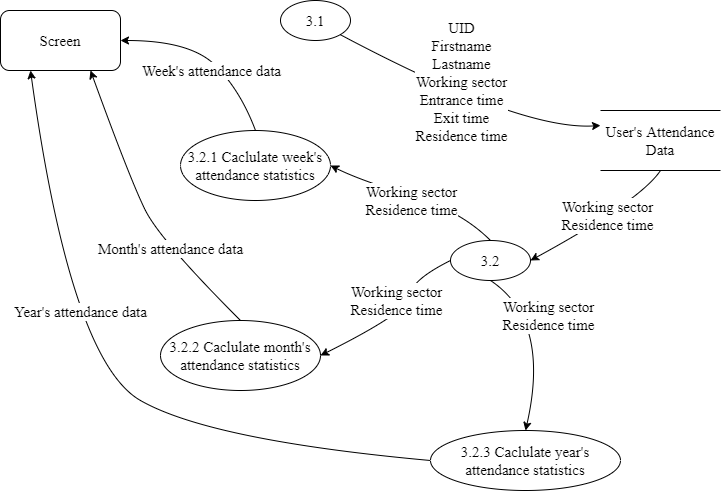

The diagram above was exported from draw.io. Its source (the exported page's mxGraphModel, read from the mxfile embedded in the PNG):
<mxGraphModel dx="1038" dy="649" grid="1" gridSize="10" guides="1" tooltips="1" connect="1" arrows="1" fold="1" page="1" pageScale="1" pageWidth="827" pageHeight="1169" math="0" shadow="0">
  <root>
    <mxCell id="0" />
    <mxCell id="1" parent="0" />
    <mxCell id="D2a95OKzljxfDCXw_Kl4-20" style="edgeStyle=orthogonalEdgeStyle;rounded=0;orthogonalLoop=1;jettySize=auto;html=1;exitX=0.5;exitY=0;exitDx=0;exitDy=0;fontFamily=Times New Roman;fontSize=15;" parent="1" edge="1">
      <mxGeometry relative="1" as="geometry">
        <mxPoint x="410" y="250" as="targetPoint" />
      </mxGeometry>
    </mxCell>
    <mxCell id="D2a95OKzljxfDCXw_Kl4-25" value="Card's informations" style="edgeLabel;html=1;align=center;verticalAlign=middle;resizable=0;points=[];fontSize=15;fontFamily=Times New Roman;" parent="D2a95OKzljxfDCXw_Kl4-20" vertex="1" connectable="0">
      <mxGeometry x="-0.2364" y="1" relative="1" as="geometry">
        <mxPoint y="22" as="offset" />
      </mxGeometry>
    </mxCell>
    <mxCell id="D2a95OKzljxfDCXw_Kl4-11" value="Screen" style="rounded=1;whiteSpace=wrap;html=1;fontFamily=Times New Roman;fontSize=15;" parent="1" vertex="1">
      <mxGeometry x="30" y="40" width="120" height="60" as="geometry" />
    </mxCell>
    <mxCell id="9BydDUy9M2rx86zUnMPT-26" value="User's Attendance&lt;br style=&quot;font-size: 15px;&quot;&gt;Data" style="shape=partialRectangle;whiteSpace=wrap;html=1;left=0;right=0;fillColor=none;fontFamily=Times New Roman;fontSize=15;" parent="1" vertex="1">
      <mxGeometry x="630" y="140" width="120" height="60" as="geometry" />
    </mxCell>
    <mxCell id="QKvb8Jh9y1Y_6Ww8Vgkc-1" value="3.2" style="ellipse;whiteSpace=wrap;html=1;fontFamily=Times New Roman;fontSize=15;" parent="1" vertex="1">
      <mxGeometry x="480" y="270" width="80" height="40" as="geometry" />
    </mxCell>
    <mxCell id="QKvb8Jh9y1Y_6Ww8Vgkc-3" value="" style="curved=1;endArrow=classic;html=1;rounded=0;entryX=1;entryY=0.5;entryDx=0;entryDy=0;exitX=0.5;exitY=1;exitDx=0;exitDy=0;fontFamily=Times New Roman;fontSize=15;" parent="1" source="9BydDUy9M2rx86zUnMPT-26" target="QKvb8Jh9y1Y_6Ww8Vgkc-1" edge="1">
      <mxGeometry width="50" height="50" relative="1" as="geometry">
        <mxPoint x="530" y="250" as="sourcePoint" />
        <mxPoint x="480" y="300" as="targetPoint" />
        <Array as="points">
          <mxPoint x="670" y="230" />
        </Array>
      </mxGeometry>
    </mxCell>
    <mxCell id="SYd0fw5WJzOiytHv63Vz-4" value="Working sector&lt;br style=&quot;font-size: 15px;&quot;&gt;Residence time" style="edgeLabel;html=1;align=center;verticalAlign=middle;resizable=0;points=[];fontSize=15;fontFamily=Times New Roman;" parent="QKvb8Jh9y1Y_6Ww8Vgkc-3" vertex="1" connectable="0">
      <mxGeometry x="0.2842" relative="1" as="geometry">
        <mxPoint x="26" y="-18" as="offset" />
      </mxGeometry>
    </mxCell>
    <mxCell id="QKvb8Jh9y1Y_6Ww8Vgkc-4" value="" style="curved=1;endArrow=classic;html=1;rounded=0;entryX=0;entryY=0.25;entryDx=0;entryDy=0;fontFamily=Times New Roman;fontSize=15;exitX=1;exitY=1;exitDx=0;exitDy=0;" parent="1" source="nZPLw73Ydnirwc6DWiJ2-18" target="9BydDUy9M2rx86zUnMPT-26" edge="1">
      <mxGeometry width="50" height="50" relative="1" as="geometry">
        <mxPoint x="390" y="50" as="sourcePoint" />
        <mxPoint x="560" y="140" as="targetPoint" />
        <Array as="points">
          <mxPoint x="550" y="160" />
        </Array>
      </mxGeometry>
    </mxCell>
    <mxCell id="SYd0fw5WJzOiytHv63Vz-1" value="UID&lt;br style=&quot;font-size: 15px;&quot;&gt;Firstname&lt;br style=&quot;font-size: 15px;&quot;&gt;Lastname&lt;br style=&quot;font-size: 15px;&quot;&gt;Working sector&lt;br style=&quot;font-size: 15px;&quot;&gt;Entrance time&lt;br style=&quot;font-size: 15px;&quot;&gt;Exit time&lt;br style=&quot;font-size: 15px;&quot;&gt;Residence time" style="edgeLabel;html=1;align=center;verticalAlign=middle;resizable=0;points=[];fontSize=15;fontFamily=Times New Roman;" parent="1" vertex="1" connectable="0">
      <mxGeometry x="-0.3555" y="23" relative="1" as="geometry">
        <mxPoint x="490" y="110" as="offset" />
      </mxGeometry>
    </mxCell>
    <mxCell id="nZPLw73Ydnirwc6DWiJ2-1" value="3.2.2 Caclulate month's attendance statistics" style="ellipse;whiteSpace=wrap;html=1;fontFamily=Times New Roman;fontSize=15;" vertex="1" parent="1">
      <mxGeometry x="190" y="350" width="160" height="70" as="geometry" />
    </mxCell>
    <mxCell id="nZPLw73Ydnirwc6DWiJ2-2" value="3.2.1 Caclulate week's attendance statistics" style="ellipse;whiteSpace=wrap;html=1;fontFamily=Times New Roman;fontSize=15;" vertex="1" parent="1">
      <mxGeometry x="210" y="160" width="150" height="70" as="geometry" />
    </mxCell>
    <mxCell id="nZPLw73Ydnirwc6DWiJ2-3" value="3.2.3 Caclulate year's attendance statistics" style="ellipse;whiteSpace=wrap;html=1;fontFamily=Times New Roman;fontSize=15;" vertex="1" parent="1">
      <mxGeometry x="460" y="460" width="190" height="60" as="geometry" />
    </mxCell>
    <mxCell id="nZPLw73Ydnirwc6DWiJ2-4" value="" style="curved=1;endArrow=classic;html=1;rounded=0;entryX=1;entryY=0.5;entryDx=0;entryDy=0;exitX=0.5;exitY=0;exitDx=0;exitDy=0;fontFamily=Times New Roman;fontSize=15;" edge="1" parent="1" source="QKvb8Jh9y1Y_6Ww8Vgkc-1" target="nZPLw73Ydnirwc6DWiJ2-2">
      <mxGeometry width="50" height="50" relative="1" as="geometry">
        <mxPoint x="450" y="220" as="sourcePoint" />
        <mxPoint x="400" y="270" as="targetPoint" />
        <Array as="points">
          <mxPoint x="490" y="240" />
          <mxPoint x="390" y="210" />
        </Array>
      </mxGeometry>
    </mxCell>
    <mxCell id="nZPLw73Ydnirwc6DWiJ2-5" value="" style="curved=1;endArrow=classic;html=1;rounded=0;entryX=1;entryY=0.5;entryDx=0;entryDy=0;exitX=0;exitY=0.5;exitDx=0;exitDy=0;fontFamily=Times New Roman;fontSize=15;" edge="1" parent="1" source="QKvb8Jh9y1Y_6Ww8Vgkc-1" target="nZPLw73Ydnirwc6DWiJ2-1">
      <mxGeometry width="50" height="50" relative="1" as="geometry">
        <mxPoint x="570" y="400" as="sourcePoint" />
        <mxPoint x="410" y="340" as="targetPoint" />
        <Array as="points">
          <mxPoint x="440" y="310" />
          <mxPoint x="440" y="340" />
        </Array>
      </mxGeometry>
    </mxCell>
    <mxCell id="nZPLw73Ydnirwc6DWiJ2-6" value="" style="curved=1;endArrow=classic;html=1;rounded=0;exitX=0.5;exitY=1;exitDx=0;exitDy=0;entryX=0.5;entryY=0;entryDx=0;entryDy=0;fontFamily=Times New Roman;fontSize=15;" edge="1" parent="1" source="QKvb8Jh9y1Y_6Ww8Vgkc-1" target="nZPLw73Ydnirwc6DWiJ2-3">
      <mxGeometry width="50" height="50" relative="1" as="geometry">
        <mxPoint x="610" y="410" as="sourcePoint" />
        <mxPoint x="660" y="360" as="targetPoint" />
        <Array as="points">
          <mxPoint x="580" y="350" />
        </Array>
      </mxGeometry>
    </mxCell>
    <mxCell id="nZPLw73Ydnirwc6DWiJ2-7" value="Working sector&lt;br style=&quot;font-size: 15px;&quot;&gt;Residence time" style="edgeLabel;html=1;align=center;verticalAlign=middle;resizable=0;points=[];fontSize=15;fontFamily=Times New Roman;" vertex="1" connectable="0" parent="1">
      <mxGeometry x="440.0018354433604" y="229.9953624854397" as="geometry" />
    </mxCell>
    <mxCell id="nZPLw73Ydnirwc6DWiJ2-8" value="Working sector&lt;br style=&quot;font-size: 15px;&quot;&gt;Residence time" style="edgeLabel;html=1;align=center;verticalAlign=middle;resizable=0;points=[];fontSize=15;fontFamily=Times New Roman;" vertex="1" connectable="0" parent="1">
      <mxGeometry x="425.0018354433604" y="329.99536248543967" as="geometry" />
    </mxCell>
    <mxCell id="nZPLw73Ydnirwc6DWiJ2-9" value="Working sector&lt;br style=&quot;font-size: 15px;&quot;&gt;Residence time" style="edgeLabel;html=1;align=center;verticalAlign=middle;resizable=0;points=[];fontSize=15;fontFamily=Times New Roman;" vertex="1" connectable="0" parent="1">
      <mxGeometry x="675.0018354433604" y="259.99536248543967" as="geometry">
        <mxPoint x="-98" y="85" as="offset" />
      </mxGeometry>
    </mxCell>
    <mxCell id="nZPLw73Ydnirwc6DWiJ2-11" value="" style="curved=1;endArrow=classic;html=1;rounded=0;exitX=0.5;exitY=0;exitDx=0;exitDy=0;entryX=1;entryY=0.5;entryDx=0;entryDy=0;fontFamily=Times New Roman;fontSize=15;" edge="1" parent="1" source="nZPLw73Ydnirwc6DWiJ2-2" target="D2a95OKzljxfDCXw_Kl4-11">
      <mxGeometry width="50" height="50" relative="1" as="geometry">
        <mxPoint x="220" y="120" as="sourcePoint" />
        <mxPoint x="270" y="70" as="targetPoint" />
        <Array as="points">
          <mxPoint x="270" y="120" />
          <mxPoint x="220" y="70" />
        </Array>
      </mxGeometry>
    </mxCell>
    <mxCell id="nZPLw73Ydnirwc6DWiJ2-14" value="Week's attendance data" style="edgeLabel;html=1;align=center;verticalAlign=middle;resizable=0;points=[];fontFamily=Times New Roman;fontSize=15;" vertex="1" connectable="0" parent="nZPLw73Ydnirwc6DWiJ2-11">
      <mxGeometry x="0.0702" y="1" relative="1" as="geometry">
        <mxPoint x="10" y="18" as="offset" />
      </mxGeometry>
    </mxCell>
    <mxCell id="nZPLw73Ydnirwc6DWiJ2-12" value="" style="curved=1;endArrow=classic;html=1;rounded=0;entryX=0.75;entryY=1;entryDx=0;entryDy=0;exitX=0.5;exitY=0;exitDx=0;exitDy=0;fontFamily=Times New Roman;fontSize=15;" edge="1" parent="1" source="nZPLw73Ydnirwc6DWiJ2-1" target="D2a95OKzljxfDCXw_Kl4-11">
      <mxGeometry width="50" height="50" relative="1" as="geometry">
        <mxPoint x="85" y="230" as="sourcePoint" />
        <mxPoint x="135" y="180" as="targetPoint" />
        <Array as="points">
          <mxPoint x="190" y="270" />
          <mxPoint x="160" y="210" />
        </Array>
      </mxGeometry>
    </mxCell>
    <mxCell id="nZPLw73Ydnirwc6DWiJ2-16" value="Month's attendance data" style="edgeLabel;html=1;align=center;verticalAlign=middle;resizable=0;points=[];fontFamily=Times New Roman;fontSize=15;" vertex="1" connectable="0" parent="nZPLw73Ydnirwc6DWiJ2-12">
      <mxGeometry x="-0.3178" y="-2" relative="1" as="geometry">
        <mxPoint as="offset" />
      </mxGeometry>
    </mxCell>
    <mxCell id="nZPLw73Ydnirwc6DWiJ2-13" value="" style="curved=1;endArrow=classic;html=1;rounded=0;entryX=0.25;entryY=1;entryDx=0;entryDy=0;exitX=0;exitY=0.5;exitDx=0;exitDy=0;fontFamily=Times New Roman;fontSize=15;" edge="1" parent="1" source="nZPLw73Ydnirwc6DWiJ2-3" target="D2a95OKzljxfDCXw_Kl4-11">
      <mxGeometry width="50" height="50" relative="1" as="geometry">
        <mxPoint x="120" y="500" as="sourcePoint" />
        <mxPoint x="170" y="450" as="targetPoint" />
        <Array as="points">
          <mxPoint x="240" y="470" />
          <mxPoint x="100" y="390" />
        </Array>
      </mxGeometry>
    </mxCell>
    <mxCell id="nZPLw73Ydnirwc6DWiJ2-17" value="Year's attendance data" style="edgeLabel;html=1;align=center;verticalAlign=middle;resizable=0;points=[];fontFamily=Times New Roman;fontSize=15;" vertex="1" connectable="0" parent="nZPLw73Ydnirwc6DWiJ2-13">
      <mxGeometry x="0.0539" y="-18" relative="1" as="geometry">
        <mxPoint x="-22" y="-47" as="offset" />
      </mxGeometry>
    </mxCell>
    <mxCell id="nZPLw73Ydnirwc6DWiJ2-18" value="3.1" style="ellipse;whiteSpace=wrap;html=1;fontFamily=Times New Roman;fontSize=15;" vertex="1" parent="1">
      <mxGeometry x="310" y="30" width="70" height="40" as="geometry" />
    </mxCell>
  </root>
</mxGraphModel>